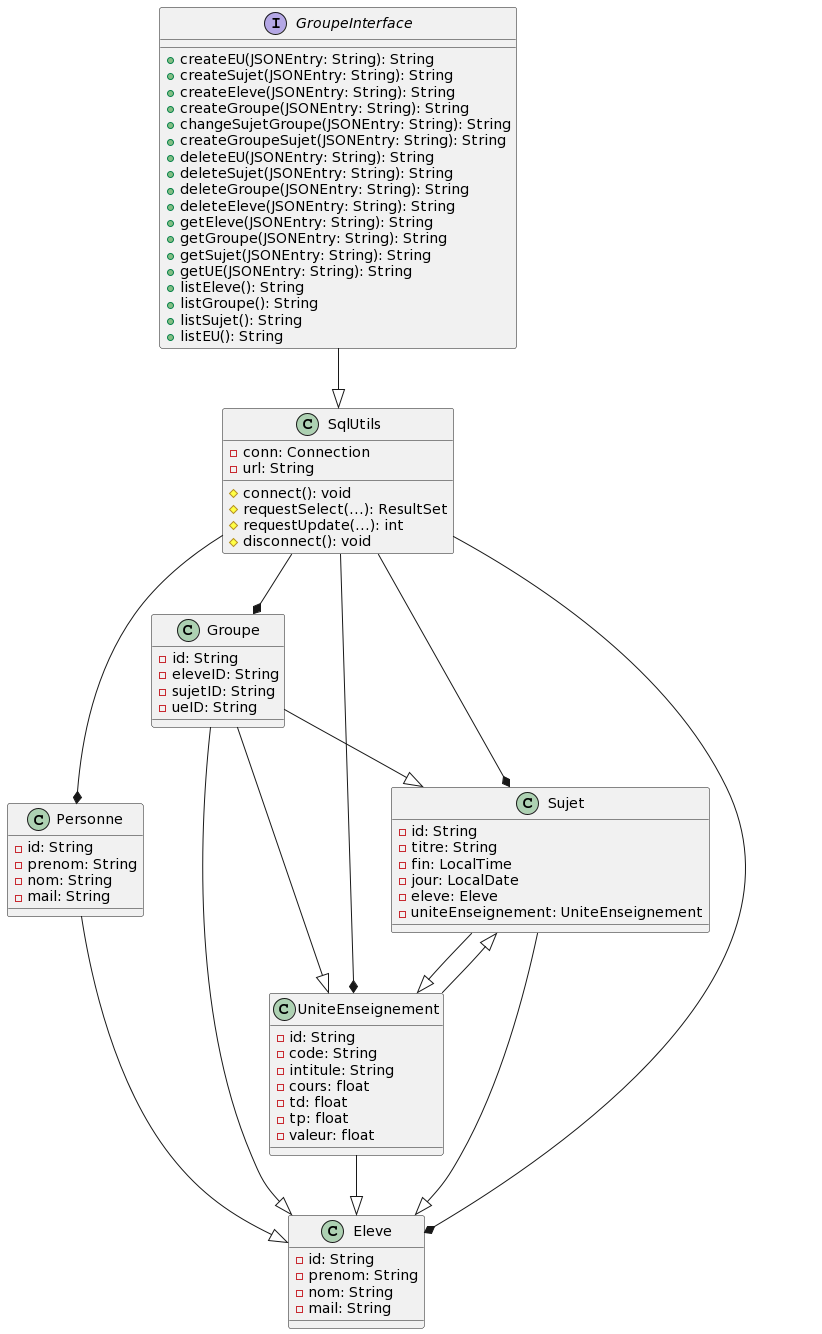

The diagram above was rendered by PlantUML. Its source (embedded in the PNG):
@startuml
class Personne {
  - id: String
  - prenom: String
  - nom: String
  - mail: String
}

class Eleve {
  - id: String
  - prenom: String
  - nom: String
  - mail: String
}

class Sujet {
  - id: String
  - titre: String
  - fin: LocalTime
  - jour: LocalDate
  - eleve: Eleve
  - uniteEnseignement: UniteEnseignement
}

class Groupe {
  - id: String
  - eleveID: String
  - sujetID: String
  - ueID: String
}

class UniteEnseignement {
  - id: String
  - code: String
  - intitule: String
  - cours: float
  - td: float
  - tp: float
  - valeur: float
}

class SqlUtils {
  - conn: Connection
  - url: String
  # connect(): void
  # requestSelect(...): ResultSet
  # requestUpdate(...): int
  # disconnect(): void
}

interface GroupeInterface {
  + createEU(JSONEntry: String): String
  + createSujet(JSONEntry: String): String
  + createEleve(JSONEntry: String): String
  + createGroupe(JSONEntry: String): String
  + changeSujetGroupe(JSONEntry: String): String
  + createGroupeSujet(JSONEntry: String): String
  + deleteEU(JSONEntry: String): String
  + deleteSujet(JSONEntry: String): String
  + deleteGroupe(JSONEntry: String): String
  + deleteEleve(JSONEntry: String): String
  + getEleve(JSONEntry: String): String
  + getGroupe(JSONEntry: String): String
  + getSujet(JSONEntry: String): String
  + getUE(JSONEntry: String): String
  + listEleve(): String
  + listGroupe(): String
  + listSujet(): String
  + listEU(): String
}

Personne --|> Eleve
Sujet --|> Eleve
Sujet --|> UniteEnseignement
Groupe --|> Eleve
Groupe --|> Sujet
Groupe --|> UniteEnseignement
UniteEnseignement --|> Eleve
UniteEnseignement --|> Sujet
SqlUtils --* Personne
SqlUtils --* Eleve
SqlUtils --* Sujet
SqlUtils --* Groupe
SqlUtils --* UniteEnseignement
GroupeInterface --|> SqlUtils
@enduml